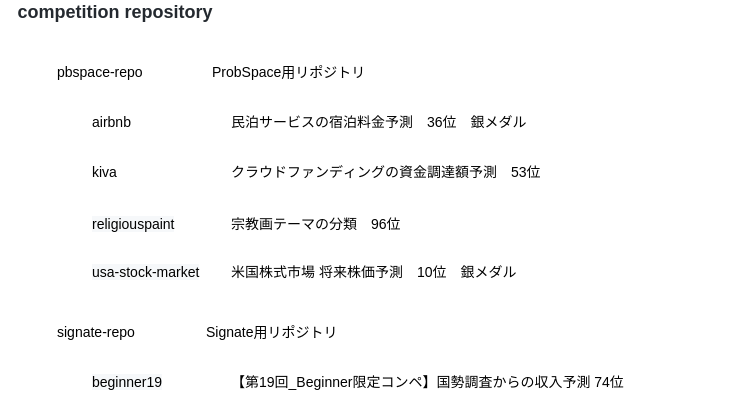

The diagram above was exported from draw.io. Its source (the exported page's mxGraphModel, read from the mxfile embedded in the PNG):
<mxGraphModel dx="796" dy="432" grid="1" gridSize="10" guides="1" tooltips="1" connect="1" arrows="1" fold="1" page="1" pageScale="1" pageWidth="827" pageHeight="1169" math="0" shadow="0">
  <root>
    <mxCell id="0" />
    <mxCell id="1" parent="0" />
    <mxCell id="lBNXSUMB7znHXNRvjZUj-1" value="&lt;h2 style=&quot;box-sizing: border-box; margin-bottom: 16px; line-height: 1.25; padding-bottom: 0.3em; border-bottom: 1px solid var(--color-border-muted); color: rgb(36, 41, 47); font-family: -apple-system, BlinkMacSystemFont, &amp;quot;Segoe UI&amp;quot;, Helvetica, Arial, sans-serif, &amp;quot;Apple Color Emoji&amp;quot;, &amp;quot;Segoe UI Emoji&amp;quot;; text-align: start; background-color: rgb(255, 255, 255); margin-top: 0px !important;&quot; dir=&quot;auto&quot;&gt;&lt;font style=&quot;vertical-align: inherit;&quot;&gt;&lt;font style=&quot;vertical-align: inherit;&quot;&gt;competition repository&lt;/font&gt;&lt;/font&gt;&lt;/h2&gt;" style="rounded=0;whiteSpace=wrap;html=1;strokeColor=#FFFFFF;" vertex="1" parent="1">
      <mxGeometry x="50" y="40" width="230" height="10" as="geometry" />
    </mxCell>
    <mxCell id="lBNXSUMB7znHXNRvjZUj-2" value="&lt;font style=&quot;vertical-align: inherit;&quot;&gt;&lt;font style=&quot;vertical-align: inherit; font-size: 14px;&quot;&gt;&lt;font style=&quot;vertical-align: inherit;&quot;&gt;&lt;font style=&quot;vertical-align: inherit;&quot;&gt;pbspace-repo&lt;/font&gt;&lt;/font&gt;&lt;/font&gt;&lt;/font&gt;" style="rounded=1;whiteSpace=wrap;html=1;strokeColor=#FFFFFF;align=left;" vertex="1" parent="1">
      <mxGeometry x="105" y="80" width="120" height="30" as="geometry" />
    </mxCell>
    <mxCell id="lBNXSUMB7znHXNRvjZUj-3" value="&lt;font style=&quot;vertical-align: inherit;&quot;&gt;&lt;font style=&quot;vertical-align: inherit; font-size: 14px;&quot;&gt;&lt;font style=&quot;vertical-align: inherit;&quot;&gt;&lt;font style=&quot;vertical-align: inherit;&quot;&gt;&lt;font style=&quot;vertical-align: inherit;&quot;&gt;&lt;font style=&quot;vertical-align: inherit;&quot;&gt;ProbSpace用リポジトリ&lt;/font&gt;&lt;/font&gt;&lt;/font&gt;&lt;/font&gt;&lt;/font&gt;&lt;/font&gt;" style="rounded=1;whiteSpace=wrap;html=1;strokeColor=#FFFFFF;align=left;" vertex="1" parent="1">
      <mxGeometry x="260" y="80" width="320" height="30" as="geometry" />
    </mxCell>
    <mxCell id="lBNXSUMB7znHXNRvjZUj-4" value="&lt;a href=&quot;https://github.com/dAn-solution/competition/tree/main/probspace-repo/airbnb&quot;&gt;airbnb&lt;/a&gt;" style="rounded=0;whiteSpace=wrap;html=1;fontSize=14;strokeColor=#FFFFFF;align=left;" vertex="1" parent="1">
      <mxGeometry x="140" y="130" width="120" height="30" as="geometry" />
    </mxCell>
    <mxCell id="lBNXSUMB7znHXNRvjZUj-5" value="&lt;font style=&quot;box-sizing: border-box; background-color: rgb(255, 255, 255); transition: color 80ms cubic-bezier(0.33, 1, 0.68, 1) 0s, background-color 0s ease 0s, box-shadow 0s ease 0s, border-color 0s ease 0s; outline: none; outline-offset: 0px; box-shadow: none; font-family: -apple-system, BlinkMacSystemFont, &amp;quot;Segoe UI&amp;quot;, Helvetica, Arial, sans-serif, &amp;quot;Apple Color Emoji&amp;quot;, &amp;quot;Segoe UI Emoji&amp;quot;; font-size: 14px;&quot; color=&quot;#000000&quot;&gt;民泊サービスの宿泊料金予測　36位　銀メダル&lt;/font&gt;" style="rounded=0;whiteSpace=wrap;html=1;fontSize=14;strokeColor=#FFFFFF;align=left;" vertex="1" parent="1">
      <mxGeometry x="279" y="130" width="520" height="30" as="geometry" />
    </mxCell>
    <mxCell id="lBNXSUMB7znHXNRvjZUj-6" value="&lt;a href=&quot;https://github.com/dAn-solution/competition/tree/main/probspace-repo/kiva&quot;&gt;kiva&lt;/a&gt;" style="rounded=0;whiteSpace=wrap;html=1;fontSize=14;strokeColor=#FFFFFF;align=left;" vertex="1" parent="1">
      <mxGeometry x="140" y="180" width="120" height="30" as="geometry" />
    </mxCell>
    <mxCell id="lBNXSUMB7znHXNRvjZUj-7" value="&lt;font style=&quot;font-size: 14px;&quot; face=&quot;-apple-system, BlinkMacSystemFont, Segoe UI, Helvetica, Arial, sans-serif, Apple Color Emoji, Segoe UI Emoji&quot;&gt;&lt;span style=&quot;box-sizing: border-box; background-color: rgb(255, 255, 255); transition: color 80ms cubic-bezier(0.33, 1, 0.68, 1) 0s, background-color 0s ease 0s, box-shadow 0s ease 0s, border-color 0s ease 0s; outline-color: initial; outline-width: initial;&quot;&gt;クラウドファンディングの資金調達額予測　53位&lt;/span&gt;&lt;/font&gt;" style="rounded=0;whiteSpace=wrap;html=1;fontSize=14;strokeColor=#FFFFFF;align=left;" vertex="1" parent="1">
      <mxGeometry x="279" y="180" width="520" height="30" as="geometry" />
    </mxCell>
    <mxCell id="lBNXSUMB7znHXNRvjZUj-9" value="&lt;a style=&quot;box-sizing: border-box; background-color: rgb(246, 248, 250); transition: color 80ms cubic-bezier(0.33, 1, 0.68, 1) 0s, background-color 0s ease 0s, box-shadow 0s ease 0s, border-color 0s ease 0s; outline: none; outline-offset: -2px; box-shadow: none; font-family: -apple-system, BlinkMacSystemFont, &amp;quot;Segoe UI&amp;quot;, Helvetica, Arial, sans-serif, &amp;quot;Apple Color Emoji&amp;quot;, &amp;quot;Segoe UI Emoji&amp;quot;;&quot; href=&quot;https://github.com/dAn-solution/competition/tree/main/probspace-repo/religiouspaint&quot; data-pjax=&quot;#repo-content-pjax-container&quot; title=&quot;religiouspaint&quot; class=&quot;js-navigation-open Link--primary&quot;&gt;religiouspaint&lt;/a&gt;" style="rounded=0;whiteSpace=wrap;html=1;fontSize=14;strokeColor=#FFFFFF;align=left;" vertex="1" parent="1">
      <mxGeometry x="140" y="232" width="120" height="30" as="geometry" />
    </mxCell>
    <mxCell id="lBNXSUMB7znHXNRvjZUj-10" value="&lt;font style=&quot;font-size: 14px;&quot; face=&quot;-apple-system, BlinkMacSystemFont, Segoe UI, Helvetica, Arial, sans-serif, Apple Color Emoji, Segoe UI Emoji&quot;&gt;&lt;span style=&quot;box-sizing: border-box; background-color: rgb(255, 255, 255); transition: color 80ms cubic-bezier(0.33, 1, 0.68, 1) 0s, background-color 0s ease 0s, box-shadow 0s ease 0s, border-color 0s ease 0s; outline-color: initial; outline-width: initial;&quot;&gt;宗教画テーマの分類　96位&lt;/span&gt;&lt;/font&gt;" style="rounded=0;whiteSpace=wrap;html=1;fontSize=14;strokeColor=#FFFFFF;align=left;" vertex="1" parent="1">
      <mxGeometry x="279" y="232" width="520" height="30" as="geometry" />
    </mxCell>
    <mxCell id="lBNXSUMB7znHXNRvjZUj-11" value="&lt;a style=&quot;box-sizing: border-box; background-color: rgb(246, 248, 250); transition: color 80ms cubic-bezier(0.33, 1, 0.68, 1) 0s, background-color 0s ease 0s, box-shadow 0s ease 0s, border-color 0s ease 0s; outline: none; outline-offset: -2px; box-shadow: none; font-family: -apple-system, BlinkMacSystemFont, &amp;quot;Segoe UI&amp;quot;, Helvetica, Arial, sans-serif, &amp;quot;Apple Color Emoji&amp;quot;, &amp;quot;Segoe UI Emoji&amp;quot;;&quot; href=&quot;https://github.com/dAn-solution/competition/tree/main/probspace-repo/usa-stock-market&quot; data-pjax=&quot;#repo-content-pjax-container&quot; title=&quot;usa-stock-market&quot; class=&quot;js-navigation-open Link--primary&quot;&gt;usa-stock-market&lt;/a&gt;" style="rounded=0;whiteSpace=wrap;html=1;fontSize=14;strokeColor=#FFFFFF;align=left;" vertex="1" parent="1">
      <mxGeometry x="140" y="280" width="120" height="30" as="geometry" />
    </mxCell>
    <mxCell id="lBNXSUMB7znHXNRvjZUj-12" value="&lt;font style=&quot;font-size: 14px;&quot; face=&quot;-apple-system, BlinkMacSystemFont, Segoe UI, Helvetica, Arial, sans-serif, Apple Color Emoji, Segoe UI Emoji&quot;&gt;&lt;span style=&quot;box-sizing: border-box; background-color: rgb(255, 255, 255); transition: color 80ms cubic-bezier(0.33, 1, 0.68, 1) 0s, background-color 0s ease 0s, box-shadow 0s ease 0s, border-color 0s ease 0s; outline-color: initial; outline-width: initial;&quot;&gt;米国株式市場 将来株価予測　10位　銀メダル&lt;/span&gt;&lt;/font&gt;" style="rounded=0;whiteSpace=wrap;html=1;fontSize=14;strokeColor=#FFFFFF;align=left;" vertex="1" parent="1">
      <mxGeometry x="279" y="280" width="520" height="30" as="geometry" />
    </mxCell>
    <mxCell id="lBNXSUMB7znHXNRvjZUj-13" value="&lt;font style=&quot;vertical-align: inherit;&quot;&gt;&lt;font style=&quot;vertical-align: inherit; font-size: 14px;&quot;&gt;&lt;font style=&quot;vertical-align: inherit;&quot;&gt;&lt;font style=&quot;vertical-align: inherit;&quot;&gt;signate-repo&lt;/font&gt;&lt;/font&gt;&lt;/font&gt;&lt;/font&gt;" style="rounded=1;whiteSpace=wrap;html=1;strokeColor=#FFFFFF;align=left;" vertex="1" parent="1">
      <mxGeometry x="105" y="340" width="120" height="30" as="geometry" />
    </mxCell>
    <mxCell id="lBNXSUMB7znHXNRvjZUj-14" value="&lt;font style=&quot;vertical-align: inherit;&quot;&gt;&lt;font style=&quot;vertical-align: inherit; font-size: 14px;&quot;&gt;&lt;font style=&quot;vertical-align: inherit;&quot;&gt;&lt;font style=&quot;vertical-align: inherit;&quot;&gt;&lt;font style=&quot;vertical-align: inherit;&quot;&gt;&lt;font style=&quot;vertical-align: inherit;&quot;&gt;Signate用リポジトリ&lt;/font&gt;&lt;/font&gt;&lt;/font&gt;&lt;/font&gt;&lt;/font&gt;&lt;/font&gt;" style="rounded=1;whiteSpace=wrap;html=1;strokeColor=#FFFFFF;align=left;" vertex="1" parent="1">
      <mxGeometry x="254" y="340" width="320" height="30" as="geometry" />
    </mxCell>
    <mxCell id="lBNXSUMB7znHXNRvjZUj-15" value="&lt;a style=&quot;box-sizing: border-box; background-color: rgb(246, 248, 250); text-decoration-line: none; transition: color 80ms cubic-bezier(0.33, 1, 0.68, 1) 0s, background-color 0s ease 0s, box-shadow 0s ease 0s, border-color 0s ease 0s; font-family: -apple-system, BlinkMacSystemFont, &amp;quot;Segoe UI&amp;quot;, Helvetica, Arial, sans-serif, &amp;quot;Apple Color Emoji&amp;quot;, &amp;quot;Segoe UI Emoji&amp;quot;;&quot; href=&quot;https://github.com/dAn-solution/competition/tree/main/signate-repo/beginner19&quot; data-pjax=&quot;#repo-content-pjax-container&quot; title=&quot;beginner19&quot; class=&quot;js-navigation-open Link--primary&quot;&gt;beginner19&lt;/a&gt;" style="rounded=0;whiteSpace=wrap;html=1;fontSize=14;strokeColor=#FFFFFF;align=left;" vertex="1" parent="1">
      <mxGeometry x="140" y="390" width="120" height="30" as="geometry" />
    </mxCell>
    <mxCell id="lBNXSUMB7znHXNRvjZUj-16" value="&lt;font style=&quot;font-size: 14px;&quot; face=&quot;-apple-system, BlinkMacSystemFont, Segoe UI, Helvetica, Arial, sans-serif, Apple Color Emoji, Segoe UI Emoji&quot;&gt;&lt;span style=&quot;box-sizing: border-box; background-color: rgb(255, 255, 255); transition: color 80ms cubic-bezier(0.33, 1, 0.68, 1) 0s, background-color 0s ease 0s, box-shadow 0s ease 0s, border-color 0s ease 0s; outline-color: initial; outline-width: initial;&quot;&gt;【第19回_Beginner限定コンペ】国勢調査からの収入予測 74位&lt;/span&gt;&lt;/font&gt;" style="rounded=0;whiteSpace=wrap;html=1;fontSize=14;strokeColor=#FFFFFF;align=left;" vertex="1" parent="1">
      <mxGeometry x="279" y="390" width="520" height="30" as="geometry" />
    </mxCell>
  </root>
</mxGraphModel>